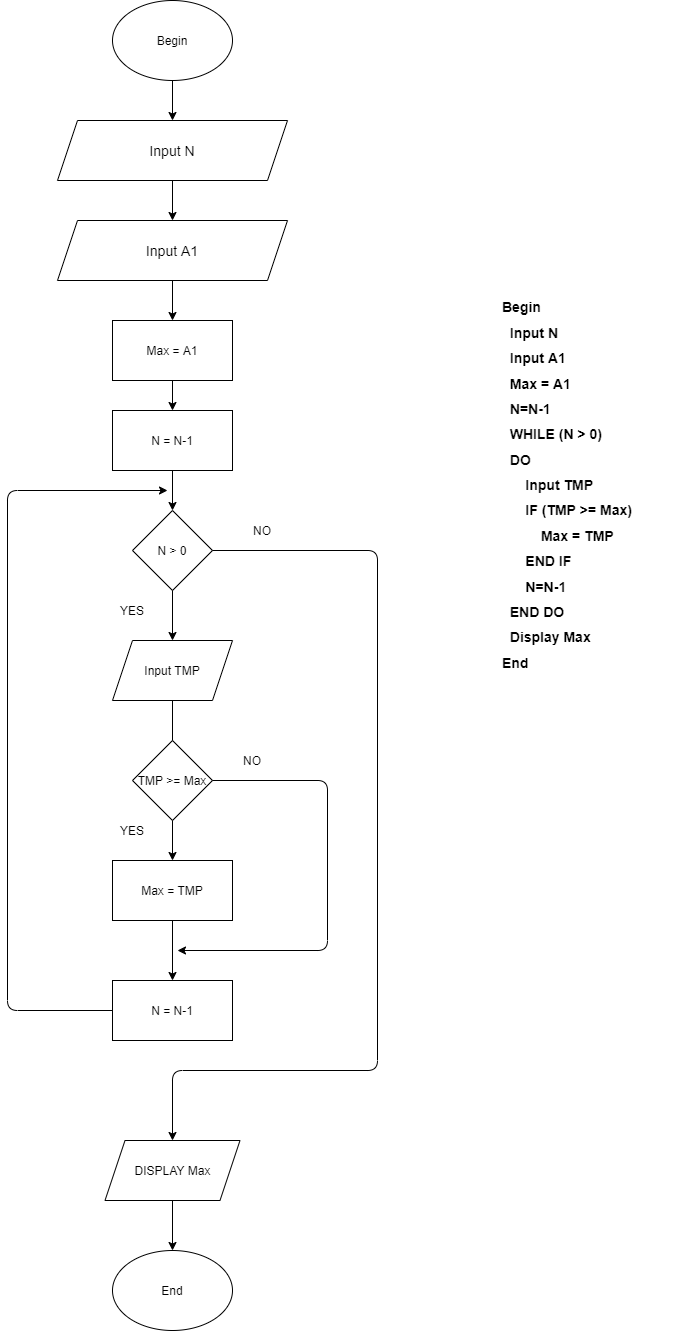

The diagram above was exported from draw.io. Its source (the exported page's mxGraphModel, read from the mxfile embedded in the PNG):
<mxGraphModel dx="868" dy="482" grid="1" gridSize="10" guides="1" tooltips="1" connect="1" arrows="1" fold="1" page="1" pageScale="1" pageWidth="827" pageHeight="1169" math="0" shadow="0">
  <root>
    <mxCell id="0" />
    <mxCell id="1" parent="0" />
    <mxCell id="DioJ_zt5DZCLorPEzC9D-17" value="" style="endArrow=classic;html=1;exitX=0.5;exitY=1;exitDx=0;exitDy=0;entryX=0.5;entryY=0;entryDx=0;entryDy=0;" parent="1" edge="1" target="DioJ_zt5DZCLorPEzC9D-18" source="DioJ_zt5DZCLorPEzC9D-32">
      <mxGeometry width="50" height="50" relative="1" as="geometry">
        <mxPoint x="390" y="250" as="sourcePoint" />
        <mxPoint x="390" y="290" as="targetPoint" />
      </mxGeometry>
    </mxCell>
    <mxCell id="DioJ_zt5DZCLorPEzC9D-18" value="&lt;font style=&quot;font-size: 14px&quot;&gt;Input N&lt;/font&gt;" style="shape=parallelogram;perimeter=parallelogramPerimeter;whiteSpace=wrap;html=1;fixedSize=1;" parent="1" vertex="1">
      <mxGeometry x="280" y="290" width="230" height="60" as="geometry" />
    </mxCell>
    <mxCell id="DioJ_zt5DZCLorPEzC9D-19" value="" style="endArrow=classic;html=1;entryX=0.5;entryY=0;entryDx=0;entryDy=0;exitX=0.5;exitY=1;exitDx=0;exitDy=0;" parent="1" edge="1" target="DioJ_zt5DZCLorPEzC9D-23" source="DioJ_zt5DZCLorPEzC9D-18">
      <mxGeometry width="50" height="50" relative="1" as="geometry">
        <mxPoint x="390" y="350" as="sourcePoint" />
        <mxPoint x="390" y="390" as="targetPoint" />
      </mxGeometry>
    </mxCell>
    <mxCell id="DioJ_zt5DZCLorPEzC9D-20" value="Input TMP" style="shape=parallelogram;perimeter=parallelogramPerimeter;whiteSpace=wrap;html=1;fixedSize=1;" parent="1" vertex="1">
      <mxGeometry x="335" y="810" width="120" height="60" as="geometry" />
    </mxCell>
    <mxCell id="DioJ_zt5DZCLorPEzC9D-21" value="End" style="ellipse;whiteSpace=wrap;html=1;" parent="1" vertex="1">
      <mxGeometry x="335" y="1420" width="120" height="80" as="geometry" />
    </mxCell>
    <mxCell id="DioJ_zt5DZCLorPEzC9D-23" value="&lt;span style=&quot;font-size: 14px&quot;&gt;Input A1&lt;/span&gt;" style="shape=parallelogram;perimeter=parallelogramPerimeter;whiteSpace=wrap;html=1;fixedSize=1;" parent="1" vertex="1">
      <mxGeometry x="280" y="390" width="230" height="60" as="geometry" />
    </mxCell>
    <mxCell id="DioJ_zt5DZCLorPEzC9D-24" value="N &amp;gt; 0" style="rhombus;whiteSpace=wrap;html=1;" parent="1" vertex="1">
      <mxGeometry x="355" y="680" width="80" height="80" as="geometry" />
    </mxCell>
    <mxCell id="DioJ_zt5DZCLorPEzC9D-26" value="YES" style="text;html=1;strokeColor=none;fillColor=none;align=center;verticalAlign=middle;whiteSpace=wrap;rounded=0;" parent="1" vertex="1">
      <mxGeometry x="335" y="770" width="40" height="20" as="geometry" />
    </mxCell>
    <mxCell id="DioJ_zt5DZCLorPEzC9D-27" value="" style="endArrow=classic;html=1;exitX=1;exitY=0.5;exitDx=0;exitDy=0;entryX=0.5;entryY=0;entryDx=0;entryDy=0;" parent="1" source="DioJ_zt5DZCLorPEzC9D-24" target="DioJ_zt5DZCLorPEzC9D-28" edge="1">
      <mxGeometry width="50" height="50" relative="1" as="geometry">
        <mxPoint x="475" y="860" as="sourcePoint" />
        <mxPoint x="440" y="1300" as="targetPoint" />
        <Array as="points">
          <mxPoint x="600" y="720" />
          <mxPoint x="600" y="1240" />
          <mxPoint x="395" y="1240" />
        </Array>
      </mxGeometry>
    </mxCell>
    <mxCell id="DioJ_zt5DZCLorPEzC9D-28" value="DISPLAY Max" style="shape=parallelogram;perimeter=parallelogramPerimeter;whiteSpace=wrap;html=1;fixedSize=1;" parent="1" vertex="1">
      <mxGeometry x="327.5" y="1310" width="135" height="60" as="geometry" />
    </mxCell>
    <mxCell id="DioJ_zt5DZCLorPEzC9D-29" value="NO" style="text;html=1;strokeColor=none;fillColor=none;align=center;verticalAlign=middle;whiteSpace=wrap;rounded=0;" parent="1" vertex="1">
      <mxGeometry x="465" y="690" width="40" height="20" as="geometry" />
    </mxCell>
    <mxCell id="DioJ_zt5DZCLorPEzC9D-32" value="Begin" style="ellipse;whiteSpace=wrap;html=1;" parent="1" vertex="1">
      <mxGeometry x="335" y="170" width="120" height="80" as="geometry" />
    </mxCell>
    <mxCell id="DioJ_zt5DZCLorPEzC9D-33" value="" style="endArrow=classic;html=1;exitX=0.5;exitY=1;exitDx=0;exitDy=0;entryX=0.5;entryY=0;entryDx=0;entryDy=0;" parent="1" source="DioJ_zt5DZCLorPEzC9D-24" target="DioJ_zt5DZCLorPEzC9D-20" edge="1">
      <mxGeometry width="50" height="50" relative="1" as="geometry">
        <mxPoint x="290" y="810" as="sourcePoint" />
        <mxPoint x="340" y="760" as="targetPoint" />
      </mxGeometry>
    </mxCell>
    <mxCell id="DioJ_zt5DZCLorPEzC9D-36" value="" style="endArrow=classic;html=1;exitX=0.5;exitY=1;exitDx=0;exitDy=0;" parent="1" source="DioJ_zt5DZCLorPEzC9D-20" edge="1">
      <mxGeometry width="50" height="50" relative="1" as="geometry">
        <mxPoint x="190" y="950" as="sourcePoint" />
        <mxPoint x="395" y="950" as="targetPoint" />
      </mxGeometry>
    </mxCell>
    <mxCell id="DioJ_zt5DZCLorPEzC9D-41" value="TMP &amp;gt;= Max" style="rhombus;whiteSpace=wrap;html=1;" parent="1" vertex="1">
      <mxGeometry x="355" y="910" width="80" height="80" as="geometry" />
    </mxCell>
    <mxCell id="DioJ_zt5DZCLorPEzC9D-42" value="YES" style="text;html=1;strokeColor=none;fillColor=none;align=center;verticalAlign=middle;whiteSpace=wrap;rounded=0;" parent="1" vertex="1">
      <mxGeometry x="335" y="990" width="40" height="20" as="geometry" />
    </mxCell>
    <mxCell id="DioJ_zt5DZCLorPEzC9D-45" value="NO" style="text;html=1;strokeColor=none;fillColor=none;align=center;verticalAlign=middle;whiteSpace=wrap;rounded=0;" parent="1" vertex="1">
      <mxGeometry x="455" y="920" width="40" height="20" as="geometry" />
    </mxCell>
    <mxCell id="DioJ_zt5DZCLorPEzC9D-56" value="&lt;span&gt;N = N-1&lt;/span&gt;" style="rounded=0;whiteSpace=wrap;html=1;" parent="1" vertex="1">
      <mxGeometry x="335" y="580" width="120" height="60" as="geometry" />
    </mxCell>
    <mxCell id="DioJ_zt5DZCLorPEzC9D-58" value="" style="endArrow=classic;html=1;exitX=0.5;exitY=1;exitDx=0;exitDy=0;entryX=0.5;entryY=0;entryDx=0;entryDy=0;" parent="1" source="DioJ_zt5DZCLorPEzC9D-56" target="DioJ_zt5DZCLorPEzC9D-24" edge="1">
      <mxGeometry width="50" height="50" relative="1" as="geometry">
        <mxPoint x="160" y="730" as="sourcePoint" />
        <mxPoint x="210" y="680" as="targetPoint" />
      </mxGeometry>
    </mxCell>
    <mxCell id="DioJ_zt5DZCLorPEzC9D-59" value="" style="endArrow=classic;html=1;exitX=0.5;exitY=1;exitDx=0;exitDy=0;entryX=0.5;entryY=0;entryDx=0;entryDy=0;" parent="1" source="DioJ_zt5DZCLorPEzC9D-41" target="DioJ_zt5DZCLorPEzC9D-61" edge="1">
      <mxGeometry width="50" height="50" relative="1" as="geometry">
        <mxPoint x="260" y="1120" as="sourcePoint" />
        <mxPoint x="440" y="1020" as="targetPoint" />
      </mxGeometry>
    </mxCell>
    <mxCell id="DioJ_zt5DZCLorPEzC9D-60" value="" style="endArrow=classic;html=1;exitX=1;exitY=0.5;exitDx=0;exitDy=0;" parent="1" source="DioJ_zt5DZCLorPEzC9D-41" edge="1">
      <mxGeometry width="50" height="50" relative="1" as="geometry">
        <mxPoint x="490" y="1090" as="sourcePoint" />
        <mxPoint x="400" y="1120" as="targetPoint" />
        <Array as="points">
          <mxPoint x="550" y="950" />
          <mxPoint x="550" y="1120" />
        </Array>
      </mxGeometry>
    </mxCell>
    <mxCell id="DioJ_zt5DZCLorPEzC9D-61" value="&lt;span&gt;Max = TMP&lt;/span&gt;" style="rounded=0;whiteSpace=wrap;html=1;" parent="1" vertex="1">
      <mxGeometry x="335" y="1030" width="120" height="60" as="geometry" />
    </mxCell>
    <mxCell id="DioJ_zt5DZCLorPEzC9D-62" value="" style="endArrow=classic;html=1;entryX=0.5;entryY=0;entryDx=0;entryDy=0;exitX=0.5;exitY=1;exitDx=0;exitDy=0;" parent="1" source="DioJ_zt5DZCLorPEzC9D-61" edge="1">
      <mxGeometry width="50" height="50" relative="1" as="geometry">
        <mxPoint x="450" y="1140" as="sourcePoint" />
        <mxPoint x="395" y="1150" as="targetPoint" />
      </mxGeometry>
    </mxCell>
    <mxCell id="DioJ_zt5DZCLorPEzC9D-64" value="" style="endArrow=classic;html=1;exitX=0;exitY=0.5;exitDx=0;exitDy=0;" parent="1" source="DioJ_zt5DZCLorPEzC9D-68" edge="1">
      <mxGeometry width="50" height="50" relative="1" as="geometry">
        <mxPoint x="320" y="1200" as="sourcePoint" />
        <mxPoint x="390" y="660" as="targetPoint" />
        <Array as="points">
          <mxPoint x="230" y="1180" />
          <mxPoint x="230" y="660" />
        </Array>
      </mxGeometry>
    </mxCell>
    <mxCell id="DioJ_zt5DZCLorPEzC9D-65" value="" style="endArrow=classic;html=1;exitX=0.5;exitY=1;exitDx=0;exitDy=0;entryX=0.5;entryY=0;entryDx=0;entryDy=0;" parent="1" source="DioJ_zt5DZCLorPEzC9D-28" target="DioJ_zt5DZCLorPEzC9D-21" edge="1">
      <mxGeometry width="50" height="50" relative="1" as="geometry">
        <mxPoint x="200" y="1450" as="sourcePoint" />
        <mxPoint x="250" y="1400" as="targetPoint" />
      </mxGeometry>
    </mxCell>
    <mxCell id="DioJ_zt5DZCLorPEzC9D-66" value="&lt;h1 style=&quot;font-size: 14px&quot;&gt;&lt;font style=&quot;font-size: 14px&quot;&gt;Begin&lt;/font&gt;&lt;/h1&gt;&lt;h1 style=&quot;font-size: 14px&quot;&gt;&lt;font style=&quot;font-size: 14px&quot;&gt;&amp;nbsp; Input N&lt;/font&gt;&lt;/h1&gt;&lt;h1 style=&quot;font-size: 14px&quot;&gt;&lt;font style=&quot;font-size: 14px&quot;&gt;&amp;nbsp; Input A1&lt;/font&gt;&lt;/h1&gt;&lt;div&gt;&lt;font style=&quot;font-size: 14px&quot;&gt;&amp;nbsp; &lt;b&gt;Max = A1&lt;/b&gt;&lt;/font&gt;&lt;/div&gt;&lt;h1 style=&quot;font-size: 14px&quot;&gt;&lt;font style=&quot;font-size: 14px&quot;&gt;&amp;nbsp; N=N-1&lt;/font&gt;&lt;/h1&gt;&lt;h1 style=&quot;font-size: 14px&quot;&gt;&lt;font style=&quot;font-size: 14px&quot;&gt;&amp;nbsp; WHILE (N &amp;gt; 0)&lt;/font&gt;&lt;/h1&gt;&lt;h1 style=&quot;font-size: 14px&quot;&gt;&lt;font style=&quot;font-size: 14px&quot;&gt;&amp;nbsp; DO&lt;/font&gt;&lt;/h1&gt;&lt;h1 style=&quot;font-size: 14px&quot;&gt;&lt;font style=&quot;font-size: 14px&quot;&gt;&amp;nbsp; &amp;nbsp; &amp;nbsp; Input TMP&lt;/font&gt;&lt;/h1&gt;&lt;h1 style=&quot;font-size: 14px&quot;&gt;&lt;font style=&quot;font-size: 14px&quot;&gt;&amp;nbsp; &amp;nbsp; &amp;nbsp; IF (TMP &amp;gt;= Max)&amp;nbsp; &amp;nbsp; &amp;nbsp; &amp;nbsp;&lt;/font&gt;&lt;/h1&gt;&lt;h1 style=&quot;font-size: 14px&quot;&gt;&lt;font style=&quot;font-size: 14px&quot;&gt;&amp;nbsp; &amp;nbsp; &amp;nbsp; &amp;nbsp; &amp;nbsp; Max = TMP&amp;nbsp; &amp;nbsp; &amp;nbsp; &amp;nbsp;&lt;/font&gt;&lt;/h1&gt;&lt;h1 style=&quot;font-size: 14px&quot;&gt;&lt;font style=&quot;font-size: 14px&quot;&gt;&amp;nbsp; &amp;nbsp; &amp;nbsp; END IF&lt;/font&gt;&lt;/h1&gt;&lt;h1 style=&quot;font-size: 14px&quot;&gt;&lt;font style=&quot;font-size: 14px&quot;&gt;&amp;nbsp; &amp;nbsp; &amp;nbsp; N=N-1&lt;/font&gt;&lt;/h1&gt;&lt;h1 style=&quot;font-size: 14px&quot;&gt;&lt;font style=&quot;font-size: 14px&quot;&gt;&amp;nbsp; END DO&lt;/font&gt;&lt;/h1&gt;&lt;div&gt;&lt;font style=&quot;font-size: 14px&quot;&gt;&amp;nbsp; &lt;b&gt;Display Max&lt;/b&gt;&lt;/font&gt;&lt;/div&gt;&lt;h1 style=&quot;font-size: 14px&quot;&gt;&lt;font style=&quot;font-size: 14px&quot;&gt;End&lt;/font&gt;&lt;/h1&gt;" style="text;html=1;strokeColor=none;fillColor=none;spacing=5;spacingTop=-20;whiteSpace=wrap;overflow=hidden;rounded=0;" parent="1" vertex="1">
      <mxGeometry x="720" y="470" width="190" height="380" as="geometry" />
    </mxCell>
    <mxCell id="DioJ_zt5DZCLorPEzC9D-68" value="N = N-1" style="rounded=0;whiteSpace=wrap;html=1;" parent="1" vertex="1">
      <mxGeometry x="335" y="1150" width="120" height="60" as="geometry" />
    </mxCell>
    <mxCell id="rKOJDO1JYBPxYaLZcw8d-1" value="&lt;span&gt;Max = A1&lt;/span&gt;" style="rounded=0;whiteSpace=wrap;html=1;" vertex="1" parent="1">
      <mxGeometry x="335" y="490" width="120" height="60" as="geometry" />
    </mxCell>
    <mxCell id="rKOJDO1JYBPxYaLZcw8d-2" value="" style="endArrow=classic;html=1;exitX=0.5;exitY=1;exitDx=0;exitDy=0;entryX=0.5;entryY=0;entryDx=0;entryDy=0;" edge="1" parent="1" source="rKOJDO1JYBPxYaLZcw8d-1" target="DioJ_zt5DZCLorPEzC9D-56">
      <mxGeometry width="50" height="50" relative="1" as="geometry">
        <mxPoint x="190" y="570" as="sourcePoint" />
        <mxPoint x="240" y="520" as="targetPoint" />
      </mxGeometry>
    </mxCell>
    <mxCell id="rKOJDO1JYBPxYaLZcw8d-6" value="" style="endArrow=classic;html=1;exitX=0.5;exitY=1;exitDx=0;exitDy=0;entryX=0.5;entryY=0;entryDx=0;entryDy=0;" edge="1" parent="1" source="DioJ_zt5DZCLorPEzC9D-23" target="rKOJDO1JYBPxYaLZcw8d-1">
      <mxGeometry width="50" height="50" relative="1" as="geometry">
        <mxPoint x="240" y="520" as="sourcePoint" />
        <mxPoint x="290" y="470" as="targetPoint" />
      </mxGeometry>
    </mxCell>
  </root>
</mxGraphModel>